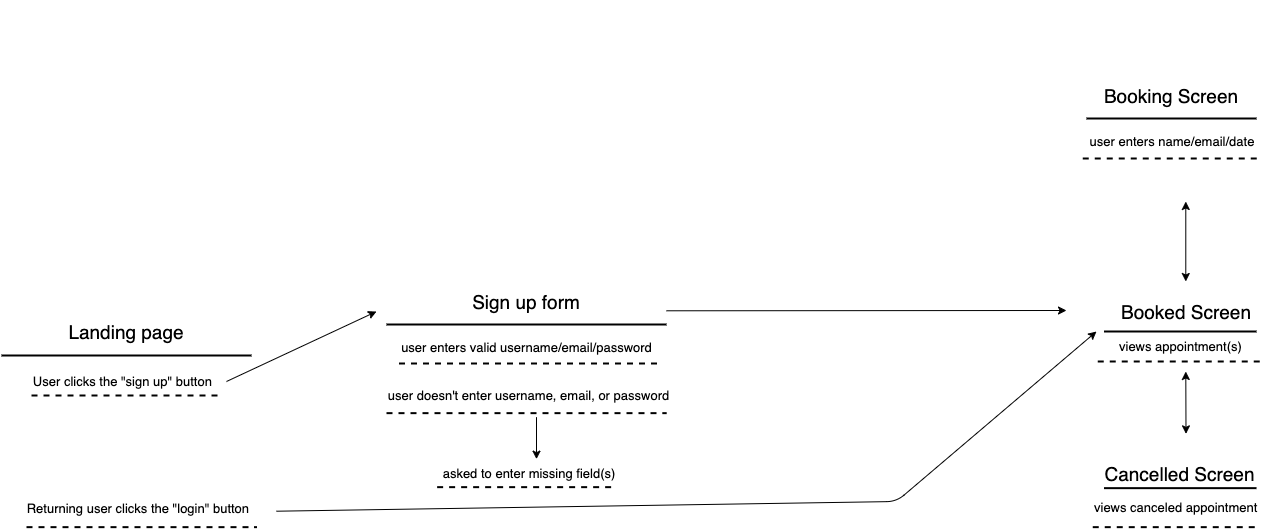

The diagram above was exported from draw.io. Its source (the exported page's mxGraphModel, read from the mxfile embedded in the PNG):
<mxGraphModel dx="1572" dy="1092" grid="1" gridSize="10" guides="1" tooltips="1" connect="1" arrows="1" fold="1" page="1" pageScale="1" pageWidth="1600" pageHeight="1200" math="0" shadow="0">
  <root>
    <mxCell id="0" />
    <mxCell id="1" parent="0" />
    <mxCell id="O9-wQDPtK3vy3Ci4ne9j-4" value="" style="line;strokeWidth=2;fillColor=none;align=left;verticalAlign=middle;spacingTop=-1;spacingLeft=3;spacingRight=3;rotatable=0;labelPosition=right;points=[];portConstraint=eastwest;fontSize=12;strokeColor=none;" vertex="1" parent="1">
      <mxGeometry x="120" y="160" width="180" height="8" as="geometry" />
    </mxCell>
    <mxCell id="O9-wQDPtK3vy3Ci4ne9j-7" value="" style="line;strokeWidth=2;fillColor=none;align=left;verticalAlign=middle;spacingTop=-1;spacingLeft=3;spacingRight=3;rotatable=0;labelPosition=right;points=[];portConstraint=eastwest;fontSize=12;" vertex="1" parent="1">
      <mxGeometry x="15" y="510" width="250" height="8" as="geometry" />
    </mxCell>
    <mxCell id="O9-wQDPtK3vy3Ci4ne9j-8" value="&lt;font style=&quot;font-size: 19px&quot;&gt;Landing page&lt;/font&gt;" style="text;html=1;strokeColor=none;fillColor=none;align=center;verticalAlign=middle;whiteSpace=wrap;rounded=0;strokeWidth=1;" vertex="1" parent="1">
      <mxGeometry x="80" y="480" width="120" height="20" as="geometry" />
    </mxCell>
    <mxCell id="O9-wQDPtK3vy3Ci4ne9j-11" value="&lt;font style=&quot;font-size: 13px&quot;&gt;User clicks the &quot;sign up&quot; button&amp;nbsp;&amp;nbsp;&lt;/font&gt;" style="text;html=1;strokeColor=none;fillColor=none;align=center;verticalAlign=middle;whiteSpace=wrap;rounded=0;" vertex="1" parent="1">
      <mxGeometry x="40" y="530" width="200" height="20" as="geometry" />
    </mxCell>
    <mxCell id="O9-wQDPtK3vy3Ci4ne9j-12" value="&lt;font style=&quot;font-size: 13px&quot;&gt;Returning user clicks the &quot;login&quot; button&amp;nbsp;&amp;nbsp;&lt;/font&gt;" style="text;html=1;strokeColor=none;fillColor=none;align=center;verticalAlign=middle;whiteSpace=wrap;rounded=0;" vertex="1" parent="1">
      <mxGeometry x="32.5" y="656.65" width="245" height="20" as="geometry" />
    </mxCell>
    <mxCell id="O9-wQDPtK3vy3Ci4ne9j-13" value="" style="line;strokeWidth=2;fillColor=none;align=left;verticalAlign=middle;spacingTop=-1;spacingLeft=3;spacingRight=3;rotatable=0;labelPosition=right;points=[];portConstraint=eastwest;fontSize=12;dashed=1;" vertex="1" parent="1">
      <mxGeometry x="45" y="550" width="190" height="8" as="geometry" />
    </mxCell>
    <mxCell id="O9-wQDPtK3vy3Ci4ne9j-14" value="" style="line;strokeWidth=2;fillColor=none;align=left;verticalAlign=middle;spacingTop=-1;spacingLeft=3;spacingRight=3;rotatable=0;labelPosition=right;points=[];portConstraint=eastwest;fontSize=12;dashed=1;" vertex="1" parent="1">
      <mxGeometry x="40" y="681.65" width="230" height="8" as="geometry" />
    </mxCell>
    <mxCell id="O9-wQDPtK3vy3Ci4ne9j-15" value="" style="line;strokeWidth=2;fillColor=none;align=left;verticalAlign=middle;spacingTop=-1;spacingLeft=3;spacingRight=3;rotatable=0;labelPosition=right;points=[];portConstraint=eastwest;fontSize=12;" vertex="1" parent="1">
      <mxGeometry x="400" y="470" width="280" height="26" as="geometry" />
    </mxCell>
    <mxCell id="O9-wQDPtK3vy3Ci4ne9j-16" value="&lt;font style=&quot;font-size: 19px&quot;&gt;Sign up form&lt;/font&gt;" style="text;html=1;strokeColor=none;fillColor=none;align=center;verticalAlign=middle;whiteSpace=wrap;rounded=0;strokeWidth=1;" vertex="1" parent="1">
      <mxGeometry x="480" y="450" width="120" height="20" as="geometry" />
    </mxCell>
    <mxCell id="O9-wQDPtK3vy3Ci4ne9j-17" value="&lt;font style=&quot;font-size: 13px&quot;&gt;user enters valid username/email/password&lt;/font&gt;" style="text;html=1;strokeColor=none;fillColor=none;align=center;verticalAlign=middle;whiteSpace=wrap;rounded=0;" vertex="1" parent="1">
      <mxGeometry x="407.5" y="496" width="265" height="20" as="geometry" />
    </mxCell>
    <mxCell id="O9-wQDPtK3vy3Ci4ne9j-18" value="" style="line;strokeWidth=2;fillColor=none;align=left;verticalAlign=middle;spacingTop=-1;spacingLeft=3;spacingRight=3;rotatable=0;labelPosition=right;points=[];portConstraint=eastwest;fontSize=12;dashed=1;" vertex="1" parent="1">
      <mxGeometry x="412.5" y="518" width="260" height="8" as="geometry" />
    </mxCell>
    <mxCell id="O9-wQDPtK3vy3Ci4ne9j-19" value="" style="endArrow=classic;html=1;exitX=1;exitY=0.5;exitDx=0;exitDy=0;" edge="1" parent="1" source="O9-wQDPtK3vy3Ci4ne9j-11">
      <mxGeometry width="50" height="50" relative="1" as="geometry">
        <mxPoint x="290" y="160" as="sourcePoint" />
        <mxPoint x="390" y="470" as="targetPoint" />
      </mxGeometry>
    </mxCell>
    <mxCell id="COxxbsXUCqXlyXfyzGNV-2" value="&lt;font style=&quot;font-size: 19px&quot;&gt;Booked Screen&lt;/font&gt;" style="text;html=1;strokeColor=none;fillColor=none;align=center;verticalAlign=middle;whiteSpace=wrap;rounded=0;strokeWidth=1;" vertex="1" parent="1">
      <mxGeometry x="1130" y="460" width="140" height="20" as="geometry" />
    </mxCell>
    <mxCell id="COxxbsXUCqXlyXfyzGNV-3" value="" style="line;strokeWidth=2;fillColor=none;align=left;verticalAlign=middle;spacingTop=-1;spacingLeft=3;spacingRight=3;rotatable=0;labelPosition=right;points=[];portConstraint=eastwest;fontSize=12;" vertex="1" parent="1">
      <mxGeometry x="1117.5" y="477" width="152.5" height="26" as="geometry" />
    </mxCell>
    <mxCell id="COxxbsXUCqXlyXfyzGNV-6" value="" style="endArrow=classic;html=1;" edge="1" parent="1">
      <mxGeometry width="50" height="50" relative="1" as="geometry">
        <mxPoint x="680" y="469.29" as="sourcePoint" />
        <mxPoint x="1080" y="469" as="targetPoint" />
      </mxGeometry>
    </mxCell>
    <mxCell id="COxxbsXUCqXlyXfyzGNV-7" value="&lt;span style=&quot;font-size: 13px&quot;&gt;user enters name/email/date&lt;/span&gt;" style="text;html=1;strokeColor=none;fillColor=none;align=center;verticalAlign=middle;whiteSpace=wrap;rounded=0;" vertex="1" parent="1">
      <mxGeometry x="1081.25" y="290" width="210" height="20" as="geometry" />
    </mxCell>
    <mxCell id="COxxbsXUCqXlyXfyzGNV-8" value="&lt;font style=&quot;font-size: 19px&quot;&gt;Booking Screen&lt;/font&gt;" style="text;html=1;strokeColor=none;fillColor=none;align=center;verticalAlign=middle;whiteSpace=wrap;rounded=0;strokeWidth=1;" vertex="1" parent="1">
      <mxGeometry x="1100" y="244" width="170" height="20" as="geometry" />
    </mxCell>
    <mxCell id="COxxbsXUCqXlyXfyzGNV-9" value="&lt;font style=&quot;font-size: 19px&quot;&gt;Cancelled Screen&lt;/font&gt;" style="text;html=1;strokeColor=none;fillColor=none;align=center;verticalAlign=middle;whiteSpace=wrap;rounded=0;strokeWidth=1;" vertex="1" parent="1">
      <mxGeometry x="1096.25" y="621.65" width="195" height="20" as="geometry" />
    </mxCell>
    <mxCell id="COxxbsXUCqXlyXfyzGNV-11" value="" style="line;strokeWidth=2;fillColor=none;align=left;verticalAlign=middle;spacingTop=-1;spacingLeft=3;spacingRight=3;rotatable=0;labelPosition=right;points=[];portConstraint=eastwest;fontSize=12;" vertex="1" parent="1">
      <mxGeometry x="1100" y="264" width="170" height="26" as="geometry" />
    </mxCell>
    <mxCell id="COxxbsXUCqXlyXfyzGNV-14" value="&lt;font style=&quot;font-size: 13px&quot;&gt;user doesn't enter username, email, or password&lt;/font&gt;" style="text;html=1;strokeColor=none;fillColor=none;align=center;verticalAlign=middle;whiteSpace=wrap;rounded=0;" vertex="1" parent="1">
      <mxGeometry x="391.25" y="544" width="302.5" height="20" as="geometry" />
    </mxCell>
    <mxCell id="COxxbsXUCqXlyXfyzGNV-15" value="" style="line;strokeWidth=2;fillColor=none;align=left;verticalAlign=middle;spacingTop=-1;spacingLeft=3;spacingRight=3;rotatable=0;labelPosition=right;points=[];portConstraint=eastwest;fontSize=12;dashed=1;" vertex="1" parent="1">
      <mxGeometry x="400" y="567.65" width="280" height="8" as="geometry" />
    </mxCell>
    <mxCell id="COxxbsXUCqXlyXfyzGNV-16" value="" style="endArrow=classic;html=1;" edge="1" parent="1">
      <mxGeometry width="50" height="50" relative="1" as="geometry">
        <mxPoint x="550" y="575.65" as="sourcePoint" />
        <mxPoint x="550" y="617.65" as="targetPoint" />
      </mxGeometry>
    </mxCell>
    <mxCell id="COxxbsXUCqXlyXfyzGNV-17" value="&lt;span style=&quot;font-size: 13px&quot;&gt;asked to enter missing field(s)&lt;/span&gt;" style="text;html=1;strokeColor=none;fillColor=none;align=center;verticalAlign=middle;whiteSpace=wrap;rounded=0;" vertex="1" parent="1">
      <mxGeometry x="450.63" y="621.65" width="183.75" height="20" as="geometry" />
    </mxCell>
    <mxCell id="COxxbsXUCqXlyXfyzGNV-18" value="" style="line;strokeWidth=2;fillColor=none;align=left;verticalAlign=middle;spacingTop=-1;spacingLeft=3;spacingRight=3;rotatable=0;labelPosition=right;points=[];portConstraint=eastwest;fontSize=12;dashed=1;" vertex="1" parent="1">
      <mxGeometry x="1096.25" y="310" width="176.25" height="14" as="geometry" />
    </mxCell>
    <mxCell id="COxxbsXUCqXlyXfyzGNV-19" value="" style="line;strokeWidth=2;fillColor=none;align=left;verticalAlign=middle;spacingTop=-1;spacingLeft=3;spacingRight=3;rotatable=0;labelPosition=right;points=[];portConstraint=eastwest;fontSize=12;dashed=1;" vertex="1" parent="1">
      <mxGeometry x="450.63" y="641.65" width="179.37" height="8" as="geometry" />
    </mxCell>
    <mxCell id="COxxbsXUCqXlyXfyzGNV-21" value="" style="endArrow=classic;startArrow=classic;html=1;" edge="1" parent="1">
      <mxGeometry width="50" height="50" relative="1" as="geometry">
        <mxPoint x="1199.29" y="440" as="sourcePoint" />
        <mxPoint x="1199.29" y="360" as="targetPoint" />
      </mxGeometry>
    </mxCell>
    <mxCell id="COxxbsXUCqXlyXfyzGNV-24" value="" style="line;strokeWidth=2;fillColor=none;align=left;verticalAlign=middle;spacingTop=-1;spacingLeft=3;spacingRight=3;rotatable=0;labelPosition=right;points=[];portConstraint=eastwest;fontSize=12;" vertex="1" parent="1">
      <mxGeometry x="1117.5" y="633.65" width="152.5" height="26" as="geometry" />
    </mxCell>
    <mxCell id="COxxbsXUCqXlyXfyzGNV-27" value="&lt;font style=&quot;font-size: 13px&quot;&gt;views appointment(s)&lt;/font&gt;" style="text;html=1;" vertex="1" parent="1">
      <mxGeometry x="1131.25" y="491" width="125" height="30" as="geometry" />
    </mxCell>
    <mxCell id="COxxbsXUCqXlyXfyzGNV-29" value="" style="line;strokeWidth=2;fillColor=none;align=left;verticalAlign=middle;spacingTop=-1;spacingLeft=3;spacingRight=3;rotatable=0;labelPosition=right;points=[];portConstraint=eastwest;fontSize=12;dashed=1;" vertex="1" parent="1">
      <mxGeometry x="1111.25" y="516" width="165" height="8" as="geometry" />
    </mxCell>
    <mxCell id="COxxbsXUCqXlyXfyzGNV-12" value="&lt;font style=&quot;font-size: 13px&quot;&gt;views canceled appointment&lt;/font&gt;" style="text;html=1;" vertex="1" parent="1">
      <mxGeometry x="1106.25" y="651.65" width="175" height="30" as="geometry" />
    </mxCell>
    <mxCell id="COxxbsXUCqXlyXfyzGNV-34" value="" style="line;strokeWidth=2;fillColor=none;align=left;verticalAlign=middle;spacingTop=-1;spacingLeft=3;spacingRight=3;rotatable=0;labelPosition=right;points=[];portConstraint=eastwest;fontSize=12;dashed=1;" vertex="1" parent="1">
      <mxGeometry x="1106.25" y="681.65" width="165" height="8" as="geometry" />
    </mxCell>
    <mxCell id="COxxbsXUCqXlyXfyzGNV-35" value="" style="endArrow=classic;startArrow=classic;html=1;" edge="1" parent="1">
      <mxGeometry width="50" height="50" relative="1" as="geometry">
        <mxPoint x="1199.5" y="592.35" as="sourcePoint" />
        <mxPoint x="1199.29" y="530.0000000000001" as="targetPoint" />
      </mxGeometry>
    </mxCell>
    <mxCell id="COxxbsXUCqXlyXfyzGNV-42" value="" style="endArrow=classic;html=1;" edge="1" parent="1">
      <mxGeometry width="50" height="50" relative="1" as="geometry">
        <mxPoint x="290" y="669.7099999999999" as="sourcePoint" />
        <mxPoint x="1110" y="490" as="targetPoint" />
        <Array as="points">
          <mxPoint x="910" y="660" />
        </Array>
      </mxGeometry>
    </mxCell>
  </root>
</mxGraphModel>